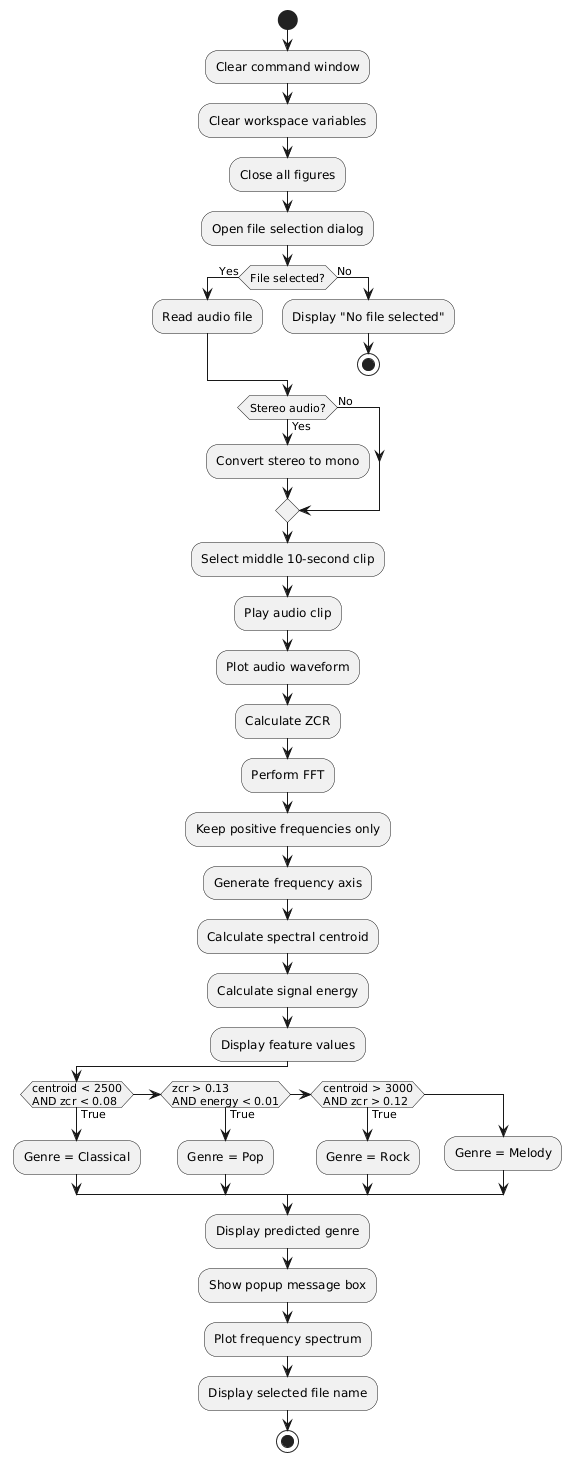

The diagram above was rendered by PlantUML. Its source (embedded in the PNG):
@startuml
start

:Clear command window;
:Clear workspace variables;
:Close all figures;

:Open file selection dialog;

if (File selected?) then (Yes)
  :Read audio file;
else (No)
  :Display "No file selected";
  stop
endif

if (Stereo audio?) then (Yes)
  :Convert stereo to mono;
else (No)
endif

:Select middle 10-second clip;
:Play audio clip;

:Plot audio waveform;

:Calculate ZCR;
:Perform FFT;
:Keep positive frequencies only;
:Generate frequency axis;
:Calculate spectral centroid;
:Calculate signal energy;

:Display feature values;

if (centroid < 2500\nAND zcr < 0.08) then (True)
  :Genre = Classical;
elseif (zcr > 0.13\nAND energy < 0.01) then (True)
  :Genre = Pop;
elseif (centroid > 3000\nAND zcr > 0.12) then (True)
  :Genre = Rock;
else
  :Genre = Melody;
endif

:Display predicted genre;
:Show popup message box;
:Plot frequency spectrum;
:Display selected file name;

stop
@enduml